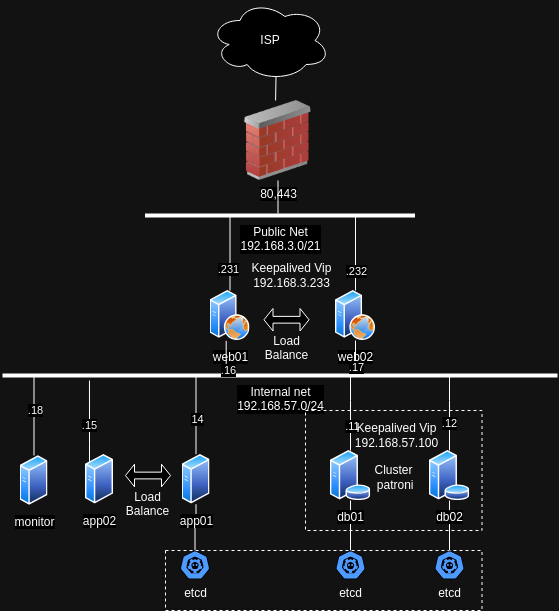

The diagram above was exported from draw.io. Its source (the exported page's mxGraphModel, read from the mxfile embedded in the PNG):
<mxGraphModel dx="1378" dy="-39" grid="1" gridSize="10" guides="1" tooltips="1" connect="1" arrows="1" fold="1" page="1" pageScale="1" pageWidth="1169" pageHeight="827" math="0" shadow="0">
  <root>
    <mxCell id="0" />
    <mxCell id="1" parent="0" />
    <mxCell id="vrUAu25ofLqh3hhlwcJJ-1" value="Internal net&lt;div&gt;192.168.57.0/24&lt;/div&gt;" style="line;strokeWidth=4;html=1;perimeter=backbonePerimeter;points=[];outlineConnect=0;" parent="1" vertex="1">
      <mxGeometry x="327" y="1280" width="555" height="10" as="geometry" />
    </mxCell>
    <mxCell id="vrUAu25ofLqh3hhlwcJJ-2" value="web02" style="image;aspect=fixed;perimeter=ellipsePerimeter;html=1;align=center;shadow=0;dashed=0;spacingTop=3;image=img/lib/active_directory/web_server.svg;" parent="1" vertex="1">
      <mxGeometry x="660" y="1200" width="40" height="50" as="geometry" />
    </mxCell>
    <mxCell id="vrUAu25ofLqh3hhlwcJJ-4" value="web01" style="image;aspect=fixed;perimeter=ellipsePerimeter;html=1;align=center;shadow=0;dashed=0;spacingTop=3;image=img/lib/active_directory/web_server.svg;" parent="1" vertex="1">
      <mxGeometry x="534.5" y="1200" width="40" height="50" as="geometry" />
    </mxCell>
    <mxCell id="OOXEANsWSWWa435iiFbV-29" value="" style="edgeStyle=orthogonalEdgeStyle;rounded=0;orthogonalLoop=1;jettySize=auto;html=1;endArrow=none;endFill=0;" parent="1" source="vrUAu25ofLqh3hhlwcJJ-6" target="OOXEANsWSWWa435iiFbV-26" edge="1">
      <mxGeometry relative="1" as="geometry" />
    </mxCell>
    <mxCell id="vrUAu25ofLqh3hhlwcJJ-6" value="app01" style="image;aspect=fixed;perimeter=ellipsePerimeter;html=1;align=center;shadow=0;dashed=0;spacingTop=3;image=img/lib/active_directory/generic_server.svg;" parent="1" vertex="1">
      <mxGeometry x="506.5" y="1363.69" width="28.000000000000004" height="50" as="geometry" />
    </mxCell>
    <mxCell id="vrUAu25ofLqh3hhlwcJJ-17" value="" style="edgeStyle=orthogonalEdgeStyle;rounded=0;orthogonalLoop=1;jettySize=auto;html=1;endArrow=none;endFill=0;" parent="1" source="vrUAu25ofLqh3hhlwcJJ-7" edge="1">
      <mxGeometry relative="1" as="geometry">
        <Array as="points">
          <mxPoint x="414" y="1353.69" />
          <mxPoint x="414" y="1353.69" />
        </Array>
        <mxPoint x="413.98275862068976" y="1290.0003448275863" as="targetPoint" />
      </mxGeometry>
    </mxCell>
    <mxCell id="vrUAu25ofLqh3hhlwcJJ-35" value=".15" style="edgeLabel;html=1;align=center;verticalAlign=middle;resizable=0;points=[];rotation=0;" parent="vrUAu25ofLqh3hhlwcJJ-17" connectable="0" vertex="1">
      <mxGeometry x="-0.236" y="1" relative="1" as="geometry">
        <mxPoint x="1" y="-6" as="offset" />
      </mxGeometry>
    </mxCell>
    <mxCell id="vrUAu25ofLqh3hhlwcJJ-7" value="app02" style="image;aspect=fixed;perimeter=ellipsePerimeter;html=1;align=center;shadow=0;dashed=0;spacingTop=3;image=img/lib/active_directory/generic_server.svg;" parent="1" vertex="1">
      <mxGeometry x="410" y="1363.69" width="28.000000000000004" height="50" as="geometry" />
    </mxCell>
    <mxCell id="vrUAu25ofLqh3hhlwcJJ-19" value="" style="edgeStyle=orthogonalEdgeStyle;rounded=0;orthogonalLoop=1;jettySize=auto;html=1;endArrow=none;endFill=0;" parent="1" source="vrUAu25ofLqh3hhlwcJJ-8" target="vrUAu25ofLqh3hhlwcJJ-1" edge="1">
      <mxGeometry relative="1" as="geometry">
        <mxPoint x="665.5" y="1306.3103448275863" as="targetPoint" />
        <Array as="points">
          <mxPoint x="675" y="1310" />
          <mxPoint x="675" y="1310" />
        </Array>
      </mxGeometry>
    </mxCell>
    <mxCell id="vrUAu25ofLqh3hhlwcJJ-38" value=".11" style="edgeLabel;html=1;align=center;verticalAlign=middle;resizable=0;points=[];" parent="vrUAu25ofLqh3hhlwcJJ-19" connectable="0" vertex="1">
      <mxGeometry x="-0.3156" y="-1" relative="1" as="geometry">
        <mxPoint as="offset" />
      </mxGeometry>
    </mxCell>
    <mxCell id="OOXEANsWSWWa435iiFbV-30" value="" style="edgeStyle=orthogonalEdgeStyle;rounded=0;orthogonalLoop=1;jettySize=auto;html=1;endArrow=none;endFill=0;" parent="1" source="vrUAu25ofLqh3hhlwcJJ-8" target="OOXEANsWSWWa435iiFbV-27" edge="1">
      <mxGeometry relative="1" as="geometry" />
    </mxCell>
    <mxCell id="vrUAu25ofLqh3hhlwcJJ-8" value="db01" style="image;aspect=fixed;perimeter=ellipsePerimeter;html=1;align=center;shadow=0;dashed=0;spacingTop=3;image=img/lib/active_directory/database_server.svg;" parent="1" vertex="1">
      <mxGeometry x="654.5" y="1360" width="41" height="50" as="geometry" />
    </mxCell>
    <mxCell id="vrUAu25ofLqh3hhlwcJJ-20" value="" style="edgeStyle=orthogonalEdgeStyle;rounded=0;orthogonalLoop=1;jettySize=auto;html=1;endArrow=none;endFill=0;" parent="1" source="vrUAu25ofLqh3hhlwcJJ-9" target="vrUAu25ofLqh3hhlwcJJ-1" edge="1">
      <mxGeometry relative="1" as="geometry">
        <mxPoint x="774" y="1306.3103448275863" as="targetPoint" />
        <Array as="points">
          <mxPoint x="774" y="1310" />
          <mxPoint x="774" y="1310" />
        </Array>
      </mxGeometry>
    </mxCell>
    <mxCell id="vrUAu25ofLqh3hhlwcJJ-39" value=".12" style="edgeLabel;html=1;align=center;verticalAlign=middle;resizable=0;points=[];" parent="vrUAu25ofLqh3hhlwcJJ-20" connectable="0" vertex="1">
      <mxGeometry x="-0.236" y="2" relative="1" as="geometry">
        <mxPoint x="1" as="offset" />
      </mxGeometry>
    </mxCell>
    <mxCell id="OOXEANsWSWWa435iiFbV-31" value="" style="edgeStyle=orthogonalEdgeStyle;rounded=0;orthogonalLoop=1;jettySize=auto;html=1;strokeColor=default;endArrow=none;endFill=0;" parent="1" source="vrUAu25ofLqh3hhlwcJJ-9" target="OOXEANsWSWWa435iiFbV-28" edge="1">
      <mxGeometry relative="1" as="geometry" />
    </mxCell>
    <mxCell id="vrUAu25ofLqh3hhlwcJJ-9" value="db02" style="image;aspect=fixed;perimeter=ellipsePerimeter;html=1;align=center;shadow=0;dashed=0;spacingTop=3;image=img/lib/active_directory/database_server.svg;" parent="1" vertex="1">
      <mxGeometry x="753.5" y="1360" width="41" height="50" as="geometry" />
    </mxCell>
    <mxCell id="vrUAu25ofLqh3hhlwcJJ-22" value="" style="endArrow=none;html=1;rounded=0;exitX=0.405;exitY=1.008;exitDx=0;exitDy=0;exitPerimeter=0;" parent="1" source="vrUAu25ofLqh3hhlwcJJ-4" target="vrUAu25ofLqh3hhlwcJJ-1" edge="1">
      <mxGeometry width="50" height="50" relative="1" as="geometry">
        <mxPoint x="574.5" y="1290" as="sourcePoint" />
        <mxPoint x="624.5" y="1240" as="targetPoint" />
      </mxGeometry>
    </mxCell>
    <mxCell id="vrUAu25ofLqh3hhlwcJJ-40" value=".16" style="edgeLabel;html=1;align=center;verticalAlign=middle;resizable=0;points=[];" parent="vrUAu25ofLqh3hhlwcJJ-22" connectable="0" vertex="1">
      <mxGeometry x="0.0552" relative="1" as="geometry">
        <mxPoint x="2" y="12" as="offset" />
      </mxGeometry>
    </mxCell>
    <mxCell id="vrUAu25ofLqh3hhlwcJJ-23" value="" style="endArrow=none;html=1;rounded=0;entryX=0.5;entryY=1;entryDx=0;entryDy=0;" parent="1" source="vrUAu25ofLqh3hhlwcJJ-1" target="vrUAu25ofLqh3hhlwcJJ-2" edge="1">
      <mxGeometry width="50" height="50" relative="1" as="geometry">
        <mxPoint x="574.5" y="1290" as="sourcePoint" />
        <mxPoint x="624.5" y="1240" as="targetPoint" />
      </mxGeometry>
    </mxCell>
    <mxCell id="vrUAu25ofLqh3hhlwcJJ-41" value=".17" style="edgeLabel;html=1;align=center;verticalAlign=middle;resizable=0;points=[];" parent="vrUAu25ofLqh3hhlwcJJ-23" connectable="0" vertex="1">
      <mxGeometry x="-0.3434" y="-1" relative="1" as="geometry">
        <mxPoint x="-1" y="4" as="offset" />
      </mxGeometry>
    </mxCell>
    <mxCell id="vrUAu25ofLqh3hhlwcJJ-24" value="Public Net&lt;div&gt;192.168.3.0/21&lt;/div&gt;" style="line;strokeWidth=4;html=1;perimeter=backbonePerimeter;points=[];outlineConnect=0;" parent="1" vertex="1">
      <mxGeometry x="469.5" y="1120" width="270" height="10" as="geometry" />
    </mxCell>
    <mxCell id="vrUAu25ofLqh3hhlwcJJ-25" value="ISP" style="ellipse;shape=cloud;whiteSpace=wrap;html=1;" parent="1" vertex="1">
      <mxGeometry x="534.5" y="910" width="120" height="80" as="geometry" />
    </mxCell>
    <mxCell id="vrUAu25ofLqh3hhlwcJJ-28" value="" style="endArrow=none;html=1;rounded=0;exitX=0.5;exitY=0;exitDx=0;exitDy=0;" parent="1" source="vrUAu25ofLqh3hhlwcJJ-4" target="vrUAu25ofLqh3hhlwcJJ-24" edge="1">
      <mxGeometry width="50" height="50" relative="1" as="geometry">
        <mxPoint x="594.5" y="1150" as="sourcePoint" />
        <mxPoint x="644.5" y="1100" as="targetPoint" />
      </mxGeometry>
    </mxCell>
    <mxCell id="vrUAu25ofLqh3hhlwcJJ-42" value=".231" style="edgeLabel;html=1;align=center;verticalAlign=middle;resizable=0;points=[];" parent="vrUAu25ofLqh3hhlwcJJ-28" connectable="0" vertex="1">
      <mxGeometry x="0.1835" y="1" relative="1" as="geometry">
        <mxPoint x="-1" y="22" as="offset" />
      </mxGeometry>
    </mxCell>
    <mxCell id="vrUAu25ofLqh3hhlwcJJ-29" value="" style="endArrow=none;html=1;rounded=0;entryX=0.5;entryY=0;entryDx=0;entryDy=0;" parent="1" source="vrUAu25ofLqh3hhlwcJJ-24" target="vrUAu25ofLqh3hhlwcJJ-2" edge="1">
      <mxGeometry width="50" height="50" relative="1" as="geometry">
        <mxPoint x="404.5" y="1280" as="sourcePoint" />
        <mxPoint x="454.5" y="1230" as="targetPoint" />
      </mxGeometry>
    </mxCell>
    <mxCell id="vrUAu25ofLqh3hhlwcJJ-43" value=".232" style="edgeLabel;html=1;align=center;verticalAlign=middle;resizable=0;points=[];" parent="vrUAu25ofLqh3hhlwcJJ-29" connectable="0" vertex="1">
      <mxGeometry x="-0.0637" y="1" relative="1" as="geometry">
        <mxPoint x="-1" y="19" as="offset" />
      </mxGeometry>
    </mxCell>
    <mxCell id="vrUAu25ofLqh3hhlwcJJ-44" value="&lt;div&gt;&lt;br&gt;&lt;/div&gt;&lt;div&gt;&lt;br&gt;&lt;/div&gt;&lt;div&gt;&lt;br&gt;&lt;/div&gt;&lt;div&gt;&lt;br&gt;&lt;/div&gt;&lt;div&gt;Load Balance&lt;/div&gt;" style="shape=doubleArrow;whiteSpace=wrap;html=1;" parent="1" vertex="1">
      <mxGeometry x="588.5" y="1218" width="45" height="22.5" as="geometry" />
    </mxCell>
    <mxCell id="vrUAu25ofLqh3hhlwcJJ-45" value="&lt;div&gt;&lt;br&gt;&lt;/div&gt;&lt;div&gt;&lt;br&gt;&lt;/div&gt;&lt;div&gt;&lt;br&gt;&lt;/div&gt;&lt;div&gt;&lt;br&gt;&lt;/div&gt;&lt;div&gt;Load Balance&lt;/div&gt;" style="shape=doubleArrow;whiteSpace=wrap;html=1;" parent="1" vertex="1">
      <mxGeometry x="450" y="1373.75" width="45" height="22.5" as="geometry" />
    </mxCell>
    <mxCell id="vrUAu25ofLqh3hhlwcJJ-47" value="monitor" style="image;aspect=fixed;perimeter=ellipsePerimeter;html=1;align=center;shadow=0;dashed=0;spacingTop=3;image=img/lib/active_directory/generic_server.svg;" parent="1" vertex="1">
      <mxGeometry x="344.5" y="1365" width="28.000000000000004" height="50" as="geometry" />
    </mxCell>
    <mxCell id="vrUAu25ofLqh3hhlwcJJ-48" value="" style="endArrow=none;html=1;rounded=0;exitX=0.5;exitY=0;exitDx=0;exitDy=0;" parent="1" source="vrUAu25ofLqh3hhlwcJJ-47" target="vrUAu25ofLqh3hhlwcJJ-1" edge="1">
      <mxGeometry width="50" height="50" relative="1" as="geometry">
        <mxPoint x="714.5" y="1430" as="sourcePoint" />
        <mxPoint x="764.5" y="1380" as="targetPoint" />
      </mxGeometry>
    </mxCell>
    <mxCell id="vrUAu25ofLqh3hhlwcJJ-49" value=".18" style="edgeLabel;html=1;align=center;verticalAlign=middle;resizable=0;points=[];" parent="vrUAu25ofLqh3hhlwcJJ-48" connectable="0" vertex="1">
      <mxGeometry x="0.1765" y="-1" relative="1" as="geometry">
        <mxPoint as="offset" />
      </mxGeometry>
    </mxCell>
    <mxCell id="Q9-z4VlF3BD_lKddKGZG-1" value="80,443" style="image;html=1;image=img/lib/clip_art/networking/Firewall_02_128x128.png" parent="1" vertex="1">
      <mxGeometry x="562.5" y="1010" width="80" height="80" as="geometry" />
    </mxCell>
    <mxCell id="Q9-z4VlF3BD_lKddKGZG-3" value="" style="endArrow=none;html=1;rounded=0;entryX=0.5;entryY=1;entryDx=0;entryDy=0;" parent="1" source="vrUAu25ofLqh3hhlwcJJ-24" target="Q9-z4VlF3BD_lKddKGZG-1" edge="1">
      <mxGeometry width="50" height="50" relative="1" as="geometry">
        <mxPoint x="434.5" y="1100" as="sourcePoint" />
        <mxPoint x="600" y="1090" as="targetPoint" />
      </mxGeometry>
    </mxCell>
    <mxCell id="Q9-z4VlF3BD_lKddKGZG-6" value="" style="endArrow=none;html=1;rounded=0;exitX=0.47;exitY=0;exitDx=0;exitDy=0;exitPerimeter=0;entryX=0.55;entryY=0.95;entryDx=0;entryDy=0;entryPerimeter=0;" parent="1" source="Q9-z4VlF3BD_lKddKGZG-1" target="vrUAu25ofLqh3hhlwcJJ-25" edge="1">
      <mxGeometry width="50" height="50" relative="1" as="geometry">
        <mxPoint x="534.5" y="990" as="sourcePoint" />
        <mxPoint x="600" y="960" as="targetPoint" />
      </mxGeometry>
    </mxCell>
    <mxCell id="OOXEANsWSWWa435iiFbV-13" value="&lt;div&gt;&lt;br&gt;&lt;/div&gt;&lt;div&gt;Cluster&lt;/div&gt;&lt;div&gt;&amp;nbsp;patroni&lt;/div&gt;" style="rounded=0;whiteSpace=wrap;html=1;fillColor=none;dashed=1;" parent="1" vertex="1">
      <mxGeometry x="630" y="1320" width="176.5" height="120" as="geometry" />
    </mxCell>
    <mxCell id="OOXEANsWSWWa435iiFbV-14" value="Keepalived Vip&lt;div&gt;192.168.57.100&lt;/div&gt;" style="text;html=1;align=center;verticalAlign=middle;whiteSpace=wrap;rounded=0;" parent="1" vertex="1">
      <mxGeometry x="668.25" y="1330" width="107" height="30" as="geometry" />
    </mxCell>
    <mxCell id="OOXEANsWSWWa435iiFbV-15" value="Keepalived Vip&lt;div&gt;192.168.3.233&lt;/div&gt;" style="text;html=1;align=center;verticalAlign=middle;whiteSpace=wrap;rounded=0;" parent="1" vertex="1">
      <mxGeometry x="562.5" y="1170" width="107" height="30" as="geometry" />
    </mxCell>
    <mxCell id="OOXEANsWSWWa435iiFbV-21" value="" style="endArrow=none;html=1;rounded=0;exitX=0.5;exitY=0;exitDx=0;exitDy=0;" parent="1" source="vrUAu25ofLqh3hhlwcJJ-6" target="vrUAu25ofLqh3hhlwcJJ-1" edge="1">
      <mxGeometry width="50" height="50" relative="1" as="geometry">
        <mxPoint x="480" y="1500" as="sourcePoint" />
        <mxPoint x="530" y="1450" as="targetPoint" />
      </mxGeometry>
    </mxCell>
    <mxCell id="OOXEANsWSWWa435iiFbV-22" value="14" style="edgeLabel;html=1;align=center;verticalAlign=middle;resizable=0;points=[];" parent="OOXEANsWSWWa435iiFbV-21" connectable="0" vertex="1">
      <mxGeometry x="-0.102" relative="1" as="geometry">
        <mxPoint x="1" as="offset" />
      </mxGeometry>
    </mxCell>
    <mxCell id="OOXEANsWSWWa435iiFbV-23" value="" style="rounded=0;whiteSpace=wrap;html=1;fillColor=none;dashed=1;" parent="1" vertex="1">
      <mxGeometry x="490" y="1460" width="316.5" height="60" as="geometry" />
    </mxCell>
    <mxCell id="OOXEANsWSWWa435iiFbV-26" value="etcd" style="aspect=fixed;sketch=0;html=1;dashed=0;whitespace=wrap;verticalLabelPosition=bottom;verticalAlign=top;fillColor=#2875E2;strokeColor=#ffffff;points=[[0.005,0.63,0],[0.1,0.2,0],[0.9,0.2,0],[0.5,0,0],[0.995,0.63,0],[0.72,0.99,0],[0.5,1,0],[0.28,0.99,0]];shape=mxgraph.kubernetes.icon2;prIcon=etcd" parent="1" vertex="1">
      <mxGeometry x="504.5" y="1460" width="30" height="28.8" as="geometry" />
    </mxCell>
    <mxCell id="OOXEANsWSWWa435iiFbV-27" value="etcd" style="aspect=fixed;sketch=0;html=1;dashed=0;whitespace=wrap;verticalLabelPosition=bottom;verticalAlign=top;fillColor=#2875E2;strokeColor=#ffffff;points=[[0.005,0.63,0],[0.1,0.2,0],[0.9,0.2,0],[0.5,0,0],[0.995,0.63,0],[0.72,0.99,0],[0.5,1,0],[0.28,0.99,0]];shape=mxgraph.kubernetes.icon2;prIcon=etcd" parent="1" vertex="1">
      <mxGeometry x="660" y="1460" width="30" height="28.8" as="geometry" />
    </mxCell>
    <mxCell id="OOXEANsWSWWa435iiFbV-28" value="etcd" style="aspect=fixed;sketch=0;html=1;dashed=0;whitespace=wrap;verticalLabelPosition=bottom;verticalAlign=top;fillColor=#2875E2;strokeColor=#ffffff;points=[[0.005,0.63,0],[0.1,0.2,0],[0.9,0.2,0],[0.5,0,0],[0.995,0.63,0],[0.72,0.99,0],[0.5,1,0],[0.28,0.99,0]];shape=mxgraph.kubernetes.icon2;prIcon=etcd" parent="1" vertex="1">
      <mxGeometry x="759" y="1460" width="30" height="28.8" as="geometry" />
    </mxCell>
  </root>
</mxGraphModel>